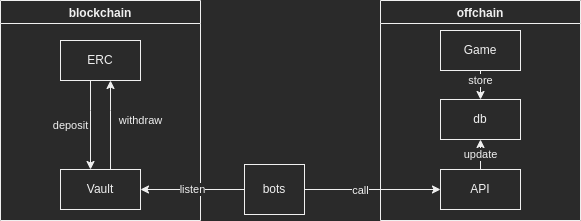

The diagram above was exported from draw.io. Its source (the exported page's mxGraphModel, read from the mxfile embedded in the PNG):
<mxGraphModel dx="474" dy="266" grid="1" gridSize="10" guides="1" tooltips="1" connect="1" arrows="1" fold="1" page="1" pageScale="1" pageWidth="827" pageHeight="1169" math="0" shadow="0">
  <root>
    <mxCell id="0" />
    <mxCell id="1" parent="0" />
    <mxCell id="ec5sqKkzQQD33x4GQb-Z-3" value="offchain" style="swimlane;" vertex="1" parent="1">
      <mxGeometry x="490" y="160" width="200" height="220" as="geometry" />
    </mxCell>
    <mxCell id="ec5sqKkzQQD33x4GQb-Z-17" value="update" style="edgeStyle=orthogonalEdgeStyle;rounded=0;orthogonalLoop=1;jettySize=auto;html=1;" edge="1" parent="ec5sqKkzQQD33x4GQb-Z-3" source="ec5sqKkzQQD33x4GQb-Z-11" target="ec5sqKkzQQD33x4GQb-Z-12">
      <mxGeometry relative="1" as="geometry" />
    </mxCell>
    <mxCell id="ec5sqKkzQQD33x4GQb-Z-11" value="API" style="rounded=0;whiteSpace=wrap;html=1;" vertex="1" parent="ec5sqKkzQQD33x4GQb-Z-3">
      <mxGeometry x="60" y="169" width="80" height="40" as="geometry" />
    </mxCell>
    <mxCell id="ec5sqKkzQQD33x4GQb-Z-12" value="db" style="rounded=0;whiteSpace=wrap;html=1;" vertex="1" parent="ec5sqKkzQQD33x4GQb-Z-3">
      <mxGeometry x="60" y="99" width="80" height="40" as="geometry" />
    </mxCell>
    <mxCell id="ec5sqKkzQQD33x4GQb-Z-19" value="store" style="edgeStyle=orthogonalEdgeStyle;rounded=0;orthogonalLoop=1;jettySize=auto;html=1;entryX=0.5;entryY=0;entryDx=0;entryDy=0;" edge="1" parent="ec5sqKkzQQD33x4GQb-Z-3" source="ec5sqKkzQQD33x4GQb-Z-13" target="ec5sqKkzQQD33x4GQb-Z-12">
      <mxGeometry x="0.2549" relative="1" as="geometry">
        <mxPoint as="offset" />
      </mxGeometry>
    </mxCell>
    <mxCell id="ec5sqKkzQQD33x4GQb-Z-13" value="Game" style="rounded=0;whiteSpace=wrap;html=1;" vertex="1" parent="ec5sqKkzQQD33x4GQb-Z-3">
      <mxGeometry x="60" y="30" width="80" height="40" as="geometry" />
    </mxCell>
    <mxCell id="ec5sqKkzQQD33x4GQb-Z-4" value="blockchain" style="swimlane;startSize=23;" vertex="1" parent="1">
      <mxGeometry x="110" y="160" width="200" height="220" as="geometry" />
    </mxCell>
    <mxCell id="ec5sqKkzQQD33x4GQb-Z-8" value="deposit" style="edgeStyle=orthogonalEdgeStyle;rounded=0;orthogonalLoop=1;jettySize=auto;html=1;" edge="1" parent="ec5sqKkzQQD33x4GQb-Z-4" source="ec5sqKkzQQD33x4GQb-Z-5" target="ec5sqKkzQQD33x4GQb-Z-6">
      <mxGeometry y="-20" relative="1" as="geometry">
        <Array as="points">
          <mxPoint x="90" y="110" />
          <mxPoint x="90" y="110" />
        </Array>
        <mxPoint as="offset" />
      </mxGeometry>
    </mxCell>
    <mxCell id="ec5sqKkzQQD33x4GQb-Z-5" value="ERC" style="rounded=0;whiteSpace=wrap;html=1;" vertex="1" parent="ec5sqKkzQQD33x4GQb-Z-4">
      <mxGeometry x="60" y="40" width="80" height="40" as="geometry" />
    </mxCell>
    <mxCell id="ec5sqKkzQQD33x4GQb-Z-7" value="withdraw" style="edgeStyle=orthogonalEdgeStyle;rounded=0;orthogonalLoop=1;jettySize=auto;html=1;" edge="1" parent="ec5sqKkzQQD33x4GQb-Z-4" source="ec5sqKkzQQD33x4GQb-Z-6" target="ec5sqKkzQQD33x4GQb-Z-5">
      <mxGeometry x="0.1011" y="-30" relative="1" as="geometry">
        <Array as="points">
          <mxPoint x="110" y="110" />
          <mxPoint x="110" y="110" />
        </Array>
        <mxPoint as="offset" />
      </mxGeometry>
    </mxCell>
    <mxCell id="ec5sqKkzQQD33x4GQb-Z-6" value="Vault" style="rounded=0;whiteSpace=wrap;html=1;" vertex="1" parent="ec5sqKkzQQD33x4GQb-Z-4">
      <mxGeometry x="60" y="169" width="80" height="40" as="geometry" />
    </mxCell>
    <mxCell id="ec5sqKkzQQD33x4GQb-Z-10" value="listen" style="edgeStyle=orthogonalEdgeStyle;rounded=0;orthogonalLoop=1;jettySize=auto;html=1;" edge="1" parent="1" source="ec5sqKkzQQD33x4GQb-Z-9" target="ec5sqKkzQQD33x4GQb-Z-6">
      <mxGeometry relative="1" as="geometry" />
    </mxCell>
    <mxCell id="ec5sqKkzQQD33x4GQb-Z-14" value="call" style="edgeStyle=orthogonalEdgeStyle;rounded=0;orthogonalLoop=1;jettySize=auto;html=1;" edge="1" parent="1" source="ec5sqKkzQQD33x4GQb-Z-9" target="ec5sqKkzQQD33x4GQb-Z-11">
      <mxGeometry x="-0.1765" y="-1" relative="1" as="geometry">
        <mxPoint as="offset" />
      </mxGeometry>
    </mxCell>
    <mxCell id="ec5sqKkzQQD33x4GQb-Z-9" value="bots" style="rounded=0;whiteSpace=wrap;html=1;" vertex="1" parent="1">
      <mxGeometry x="354" y="324" width="60" height="50" as="geometry" />
    </mxCell>
  </root>
</mxGraphModel>